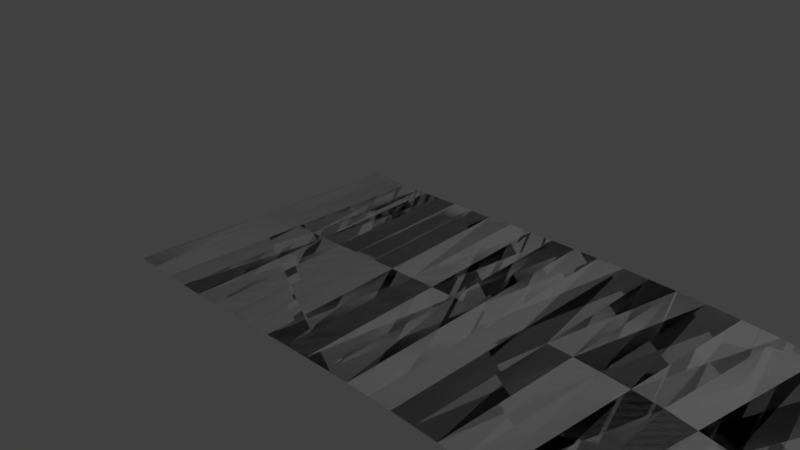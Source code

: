 # Source: scurve.blend  (saved by Blender 2.79.0; exported with 4.5.12 LTS)
import bpy
from mathutils import Matrix  # noqa: F401  (used for matrix-valued properties, if any)

bpy.ops.wm.read_factory_settings(use_empty=True)
scene = bpy.context.scene
scene.name = 'Scene'

# ---- collections
col_collection_1 = bpy.data.collections.new('Collection 1'); scene.collection.children.link(col_collection_1)

# ---- world
world_world = bpy.data.worlds.new('World'); scene.world = world_world
world_world.color = (0.05088, 0.05088, 0.05088)
world_world.use_sun_shadow = False
world_world.sun_shadow_jitter_overblur = 0.0
world_world.cycles.sampling_method = 'MANUAL'

# ---- cameras
cam_camera = bpy.data.cameras.new('Camera')
cam_camera.clip_end = 100.0
cam_camera.lens = 35.0
cam_camera.sensor_width = 32.0
cam_camera.sensor_height = 18.0
cam_camera.ortho_scale = 7.314
cam_camera.dof.focus_distance = 0.0
cam_camera.dof.aperture_fstop = 128.0

# ---- lights
light_lamp = bpy.data.lights.new('Lamp', 'POINT')
light_lamp.transmission_factor = 0.0
light_lamp.cutoff_distance = 30.0
light_lamp.energy = 100.0
light_lamp.shadow_buffer_clip_start = 1.001
light_lamp.shadow_soft_size = 0.1
light_lamp.shadow_maximum_resolution = 0.006
light_lamp.use_absolute_resolution = True

# ---- meshes
me_plane = bpy.data.meshes.new('Plane')
me_plane.from_pydata([(-0.1576, 0.0, 0.0), (0.1576, 0.0, 0.0), (-0.1576, 2.0, 0.0), (0.1576, 2.0, 0.0)], [], [(0, 1, 3, 2)])
me_plane.use_remesh_preserve_volume = False
me_plane.use_remesh_preserve_attributes = False
me_plane.use_mirror_vertex_groups = False
me_plane.update()

# ---- curves / text
cu_beziercurve = bpy.data.curves.new('BezierCurve', 'CURVE')
cu_beziercurve.dimensions = '3D'
_sp = cu_beziercurve.splines.new('BEZIER'); _sp.bezier_points.add(3)
_sp.bezier_points.foreach_set('co', [-1.731, -0.1506, 0.0, 3.351, 0.0, 0.0, 12.18, -4.511, 0.0, 22.35, -5.284, 0.0])
_sp.bezier_points.foreach_set('handle_left', [-14.82, -0.1558, 0.0, 1.423, 0.161, 0.0, 8.455, -3.463, 0.0, 18.37, -5.25, 0.0])
_sp.bezier_points.foreach_set('handle_right', [-1.024, -0.1503, 0.0, 6.932, -0.2989, 0.0, 16.01, -5.588, 0.0, 26.32, -5.318, 0.0])
for _p, _l, _r in zip(_sp.bezier_points, ['ALIGNED', 'ALIGNED', 'AUTO', 'ALIGNED'], ['ALIGNED', 'ALIGNED', 'AUTO', 'ALIGNED']): _p.handle_left_type = _l; _p.handle_right_type = _r
_sp.order_u = 0
_sp.order_v = 0
cu_beziercurve.use_path = True
cu_beziercurve.use_path_clamp = True
cu_beziercurve.bevel_resolution = 0
cu_beziercurve.fill_mode = 'HALF'

# ---- objects
ob_beziercurve = bpy.data.objects.new('BezierCurve', cu_beziercurve)
ob_plane = bpy.data.objects.new('Plane', me_plane)
ob_lamp = bpy.data.objects.new('Lamp', light_lamp)
ob_camera = bpy.data.objects.new('Camera', cam_camera)

# ---- transforms, parenting, visibility, modifiers, constraints
ob_beziercurve.location = (0.7365, -1.987, -5.96e-05)
ob_beziercurve.lineart.crease_threshold = 0.0
ob_plane.location = (0.0, 0.0, 0.0)
ob_plane.lineart.crease_threshold = 0.0
_m = ob_plane.modifiers.new('Mirror', 'MIRROR')
_m.use_axis = (True, True, False)
_m = ob_plane.modifiers.new('Array', 'ARRAY')
_m.fit_type = 'FIT_CURVE'
_m.curve = ob_beziercurve
_m.constant_offset_displace = (0.0, 0.0, 0.0)
_m.use_merge_vertices = True
_m.use_merge_vertices_cap = True
_m = ob_plane.modifiers.new('Curve', 'CURVE')
_m.object = ob_beziercurve
ob_lamp.location = (4.076, 1.005, 5.904)
ob_lamp.rotation_euler = (0.6503, 0.05522, 1.866)
ob_lamp.lock_rotations_4d = False
ob_lamp.empty_display_type = 'ARROWS'
ob_lamp.color = (0.0, 0.0, 0.0, 0.0)
ob_lamp.lineart.crease_threshold = 0.0
ob_camera.location = (7.481, -6.508, 5.344)
ob_camera.rotation_euler = (1.109, 0.0, 0.8149)
ob_camera.lock_rotations_4d = False
ob_camera.empty_display_type = 'ARROWS'
ob_camera.color = (0.0, 0.0, 0.0, 0.0)
ob_camera.display_type = 'WIRE'
ob_camera.lineart.crease_threshold = 0.0

# ---- collection membership
col_collection_1.objects.link(ob_beziercurve)
col_collection_1.objects.link(ob_plane)
col_collection_1.objects.link(ob_lamp)
col_collection_1.objects.link(ob_camera)

# ---- scene / render settings (as saved in the file)
scene.camera = ob_camera
scene.frame_start = 1; scene.frame_end = 250; scene.frame_set(1)
scene.render.engine = 'BLENDER_EEVEE_NEXT'
scene.render.resolution_percentage = 50
scene.render.dither_intensity = 0.0
scene.cycles.use_denoising = False
scene.cycles.samples = 128
scene.cycles.sampling_pattern = 'TABULATED_SOBOL'
scene.cycles.use_adaptive_sampling = False
scene.cycles.use_light_tree = False
scene.cycles.blur_glossy = 0.0
scene.cycles.sample_clamp_indirect = 0.0
scene.view_settings.view_transform = 'Standard'
bpy.context.view_layer.update()
